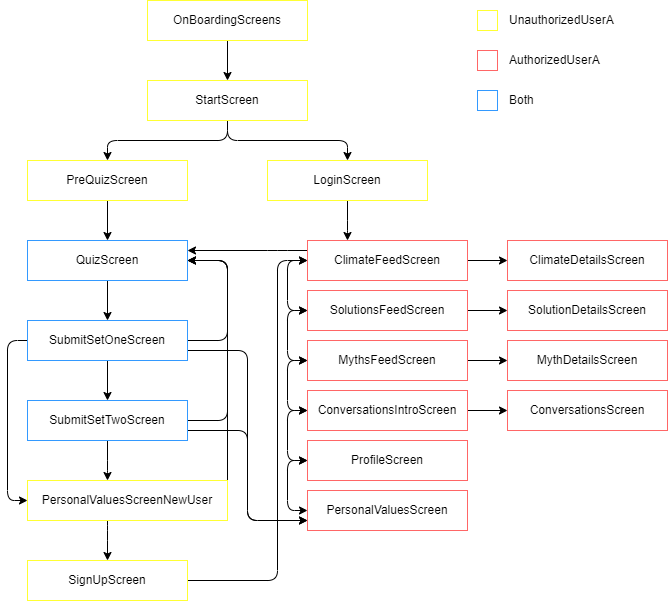

The diagram above was exported from draw.io. Its source (the exported page's mxGraphModel, read from the mxfile embedded in the PNG):
<mxGraphModel dx="1386" dy="787" grid="1" gridSize="10" guides="1" tooltips="1" connect="1" arrows="1" fold="1" page="0" pageScale="1" pageWidth="827" pageHeight="1169" math="0" shadow="0">
  <root>
    <mxCell id="0" />
    <mxCell id="1" parent="0" />
    <mxCell id="9" style="edgeStyle=orthogonalEdgeStyle;html=1;" edge="1" parent="1" source="2" target="3">
      <mxGeometry relative="1" as="geometry" />
    </mxCell>
    <mxCell id="2" value="OnBoardingScreens" style="rounded=0;whiteSpace=wrap;html=1;strokeColor=#FFFF33;" vertex="1" parent="1">
      <mxGeometry x="280" y="280" width="160" height="40" as="geometry" />
    </mxCell>
    <mxCell id="10" style="edgeStyle=orthogonalEdgeStyle;html=1;" edge="1" parent="1" source="3" target="4">
      <mxGeometry relative="1" as="geometry" />
    </mxCell>
    <mxCell id="11" style="edgeStyle=orthogonalEdgeStyle;html=1;" edge="1" parent="1" source="3" target="5">
      <mxGeometry relative="1" as="geometry" />
    </mxCell>
    <mxCell id="3" value="StartScreen" style="rounded=0;whiteSpace=wrap;html=1;strokeColor=#FFFF33;" vertex="1" parent="1">
      <mxGeometry x="280" y="360" width="160" height="40" as="geometry" />
    </mxCell>
    <mxCell id="12" style="edgeStyle=orthogonalEdgeStyle;html=1;" edge="1" parent="1" source="4" target="6">
      <mxGeometry relative="1" as="geometry" />
    </mxCell>
    <mxCell id="4" value="PreQuizScreen" style="rounded=0;whiteSpace=wrap;html=1;strokeColor=#FFFF33;" vertex="1" parent="1">
      <mxGeometry x="160" y="440" width="160" height="40" as="geometry" />
    </mxCell>
    <mxCell id="26" style="edgeStyle=orthogonalEdgeStyle;html=1;" edge="1" parent="1" source="5" target="24">
      <mxGeometry relative="1" as="geometry">
        <Array as="points">
          <mxPoint x="480" y="510" />
          <mxPoint x="480" y="510" />
        </Array>
      </mxGeometry>
    </mxCell>
    <mxCell id="5" value="LoginScreen" style="rounded=0;whiteSpace=wrap;html=1;strokeColor=#FFFF33;" vertex="1" parent="1">
      <mxGeometry x="400" y="440" width="160" height="40" as="geometry" />
    </mxCell>
    <mxCell id="13" style="edgeStyle=orthogonalEdgeStyle;html=1;" edge="1" parent="1" source="6" target="7">
      <mxGeometry relative="1" as="geometry" />
    </mxCell>
    <mxCell id="6" value="QuizScreen" style="rounded=0;whiteSpace=wrap;html=1;strokeColor=#3399FF;" vertex="1" parent="1">
      <mxGeometry x="160" y="520" width="160" height="40" as="geometry" />
    </mxCell>
    <mxCell id="14" style="edgeStyle=orthogonalEdgeStyle;html=1;" edge="1" parent="1" source="7" target="6">
      <mxGeometry relative="1" as="geometry">
        <Array as="points">
          <mxPoint x="360" y="620" />
          <mxPoint x="360" y="540" />
        </Array>
      </mxGeometry>
    </mxCell>
    <mxCell id="15" style="edgeStyle=orthogonalEdgeStyle;html=1;entryX=0.5;entryY=0;entryDx=0;entryDy=0;" edge="1" parent="1" source="7" target="8">
      <mxGeometry relative="1" as="geometry" />
    </mxCell>
    <mxCell id="48" style="edgeStyle=orthogonalEdgeStyle;html=1;entryX=0;entryY=0.75;entryDx=0;entryDy=0;startArrow=none;startFill=0;" edge="1" parent="1" source="7" target="43">
      <mxGeometry relative="1" as="geometry">
        <Array as="points">
          <mxPoint x="380" y="630" />
          <mxPoint x="380" y="800" />
        </Array>
      </mxGeometry>
    </mxCell>
    <mxCell id="49" style="edgeStyle=orthogonalEdgeStyle;html=1;entryX=0;entryY=0.5;entryDx=0;entryDy=0;startArrow=none;startFill=0;" edge="1" parent="1" source="7" target="17">
      <mxGeometry relative="1" as="geometry">
        <Array as="points">
          <mxPoint x="140" y="620" />
          <mxPoint x="140" y="780" />
        </Array>
      </mxGeometry>
    </mxCell>
    <mxCell id="7" value="SubmitSetOneScreen" style="rounded=0;whiteSpace=wrap;html=1;strokeColor=#3399FF;" vertex="1" parent="1">
      <mxGeometry x="160" y="600" width="160" height="40" as="geometry" />
    </mxCell>
    <mxCell id="16" style="edgeStyle=orthogonalEdgeStyle;html=1;" edge="1" parent="1" source="8" target="6">
      <mxGeometry relative="1" as="geometry">
        <Array as="points">
          <mxPoint x="360" y="700" />
          <mxPoint x="360" y="540" />
        </Array>
      </mxGeometry>
    </mxCell>
    <mxCell id="20" style="edgeStyle=orthogonalEdgeStyle;html=1;" edge="1" parent="1" source="8" target="17">
      <mxGeometry relative="1" as="geometry">
        <Array as="points">
          <mxPoint x="240" y="750" />
          <mxPoint x="240" y="750" />
        </Array>
      </mxGeometry>
    </mxCell>
    <mxCell id="47" style="edgeStyle=orthogonalEdgeStyle;html=1;entryX=0;entryY=0.75;entryDx=0;entryDy=0;startArrow=none;startFill=0;" edge="1" parent="1" source="8" target="43">
      <mxGeometry relative="1" as="geometry">
        <Array as="points">
          <mxPoint x="380" y="710" />
          <mxPoint x="380" y="800" />
        </Array>
      </mxGeometry>
    </mxCell>
    <mxCell id="8" value="SubmitSetTwoScreen" style="rounded=0;whiteSpace=wrap;html=1;strokeColor=#3399FF;" vertex="1" parent="1">
      <mxGeometry x="160" y="680" width="160" height="40" as="geometry" />
    </mxCell>
    <mxCell id="21" style="edgeStyle=orthogonalEdgeStyle;html=1;" edge="1" parent="1" source="17" target="6">
      <mxGeometry relative="1" as="geometry">
        <Array as="points">
          <mxPoint x="360" y="540" />
        </Array>
      </mxGeometry>
    </mxCell>
    <mxCell id="23" style="edgeStyle=orthogonalEdgeStyle;html=1;" edge="1" parent="1" source="17" target="22">
      <mxGeometry relative="1" as="geometry">
        <Array as="points">
          <mxPoint x="240" y="810" />
          <mxPoint x="240" y="810" />
        </Array>
      </mxGeometry>
    </mxCell>
    <mxCell id="17" value="PersonalValuesScreenNewUser" style="rounded=0;whiteSpace=wrap;html=1;strokeColor=#FFFF33;" vertex="1" parent="1">
      <mxGeometry x="160" y="760" width="200" height="40" as="geometry" />
    </mxCell>
    <mxCell id="25" style="edgeStyle=orthogonalEdgeStyle;html=1;" edge="1" parent="1" source="22" target="24">
      <mxGeometry relative="1" as="geometry">
        <Array as="points">
          <mxPoint x="410" y="860" />
          <mxPoint x="410" y="540" />
        </Array>
      </mxGeometry>
    </mxCell>
    <mxCell id="22" value="SignUpScreen" style="rounded=0;whiteSpace=wrap;html=1;strokeColor=#FFFF33;" vertex="1" parent="1">
      <mxGeometry x="160" y="840" width="160" height="40" as="geometry" />
    </mxCell>
    <mxCell id="28" style="edgeStyle=orthogonalEdgeStyle;html=1;entryX=0;entryY=0.5;entryDx=0;entryDy=0;" edge="1" parent="1" source="24" target="27">
      <mxGeometry relative="1" as="geometry" />
    </mxCell>
    <mxCell id="38" style="edgeStyle=orthogonalEdgeStyle;html=1;entryX=0;entryY=0.5;entryDx=0;entryDy=0;startArrow=classic;startFill=1;" edge="1" parent="1" source="24" target="29">
      <mxGeometry relative="1" as="geometry">
        <Array as="points">
          <mxPoint x="420" y="540" />
          <mxPoint x="420" y="590" />
        </Array>
      </mxGeometry>
    </mxCell>
    <mxCell id="46" style="edgeStyle=orthogonalEdgeStyle;html=1;entryX=1;entryY=0.25;entryDx=0;entryDy=0;startArrow=none;startFill=0;" edge="1" parent="1" source="24" target="6">
      <mxGeometry relative="1" as="geometry">
        <Array as="points">
          <mxPoint x="410" y="530" />
          <mxPoint x="410" y="530" />
        </Array>
      </mxGeometry>
    </mxCell>
    <mxCell id="24" value="ClimateFeedScreen" style="rounded=0;whiteSpace=wrap;html=1;strokeColor=#FF6666;" vertex="1" parent="1">
      <mxGeometry x="440" y="520" width="160" height="40" as="geometry" />
    </mxCell>
    <mxCell id="27" value="ClimateDetailsScreen" style="rounded=0;whiteSpace=wrap;html=1;strokeColor=#FF6666;" vertex="1" parent="1">
      <mxGeometry x="640" y="520" width="160" height="40" as="geometry" />
    </mxCell>
    <mxCell id="31" style="edgeStyle=orthogonalEdgeStyle;html=1;" edge="1" parent="1" source="29" target="30">
      <mxGeometry relative="1" as="geometry" />
    </mxCell>
    <mxCell id="39" style="edgeStyle=orthogonalEdgeStyle;html=1;entryX=0;entryY=0.5;entryDx=0;entryDy=0;startArrow=classic;startFill=1;" edge="1" parent="1" source="29" target="32">
      <mxGeometry relative="1" as="geometry">
        <Array as="points">
          <mxPoint x="420" y="590" />
          <mxPoint x="420" y="640" />
        </Array>
      </mxGeometry>
    </mxCell>
    <mxCell id="29" value="SolutionsFeedScreen" style="rounded=0;whiteSpace=wrap;html=1;strokeColor=#FF6666;" vertex="1" parent="1">
      <mxGeometry x="440" y="570" width="160" height="40" as="geometry" />
    </mxCell>
    <mxCell id="30" value="SolutionDetailsScreen" style="rounded=0;whiteSpace=wrap;html=1;strokeColor=#FF6666;" vertex="1" parent="1">
      <mxGeometry x="640" y="570" width="160" height="40" as="geometry" />
    </mxCell>
    <mxCell id="34" style="edgeStyle=orthogonalEdgeStyle;html=1;" edge="1" parent="1" source="32" target="33">
      <mxGeometry relative="1" as="geometry" />
    </mxCell>
    <mxCell id="40" style="edgeStyle=orthogonalEdgeStyle;html=1;entryX=0;entryY=0.5;entryDx=0;entryDy=0;startArrow=classic;startFill=1;" edge="1" parent="1" source="32" target="35">
      <mxGeometry relative="1" as="geometry">
        <Array as="points">
          <mxPoint x="420" y="640" />
          <mxPoint x="420" y="690" />
        </Array>
      </mxGeometry>
    </mxCell>
    <mxCell id="32" value="MythsFeedScreen" style="rounded=0;whiteSpace=wrap;html=1;strokeColor=#FF6666;" vertex="1" parent="1">
      <mxGeometry x="440" y="620" width="160" height="40" as="geometry" />
    </mxCell>
    <mxCell id="33" value="MythDetailsScreen" style="rounded=0;whiteSpace=wrap;html=1;strokeColor=#FF6666;" vertex="1" parent="1">
      <mxGeometry x="640" y="620" width="160" height="40" as="geometry" />
    </mxCell>
    <mxCell id="37" style="edgeStyle=orthogonalEdgeStyle;html=1;" edge="1" parent="1" source="35" target="36">
      <mxGeometry relative="1" as="geometry" />
    </mxCell>
    <mxCell id="35" value="ConversationsIntroScreen" style="rounded=0;whiteSpace=wrap;html=1;strokeColor=#FF6666;" vertex="1" parent="1">
      <mxGeometry x="440" y="670" width="160" height="40" as="geometry" />
    </mxCell>
    <mxCell id="36" value="ConversationsScreen" style="rounded=0;whiteSpace=wrap;html=1;strokeColor=#FF6666;" vertex="1" parent="1">
      <mxGeometry x="640" y="670" width="160" height="40" as="geometry" />
    </mxCell>
    <mxCell id="42" style="edgeStyle=orthogonalEdgeStyle;html=1;startArrow=classic;startFill=1;" edge="1" parent="1" source="41">
      <mxGeometry relative="1" as="geometry">
        <mxPoint x="440" y="690" as="targetPoint" />
        <Array as="points">
          <mxPoint x="420" y="740" />
          <mxPoint x="420" y="690" />
        </Array>
      </mxGeometry>
    </mxCell>
    <mxCell id="41" value="ProfileScreen" style="rounded=0;whiteSpace=wrap;html=1;strokeColor=#FF6666;" vertex="1" parent="1">
      <mxGeometry x="440" y="720" width="160" height="40" as="geometry" />
    </mxCell>
    <mxCell id="44" style="edgeStyle=orthogonalEdgeStyle;html=1;startArrow=classic;startFill=1;" edge="1" parent="1" source="43">
      <mxGeometry relative="1" as="geometry">
        <mxPoint x="440" y="740" as="targetPoint" />
        <Array as="points">
          <mxPoint x="420" y="790" />
          <mxPoint x="420" y="740" />
        </Array>
      </mxGeometry>
    </mxCell>
    <mxCell id="43" value="PersonalValuesScreen" style="rounded=0;whiteSpace=wrap;html=1;strokeColor=#FF6666;" vertex="1" parent="1">
      <mxGeometry x="440" y="770" width="160" height="40" as="geometry" />
    </mxCell>
    <mxCell id="50" value="" style="rounded=0;whiteSpace=wrap;html=1;strokeColor=#FF6666;" vertex="1" parent="1">
      <mxGeometry x="610" y="330" width="20" height="20" as="geometry" />
    </mxCell>
    <mxCell id="51" value="" style="rounded=0;whiteSpace=wrap;html=1;strokeColor=#FFFF33;" vertex="1" parent="1">
      <mxGeometry x="610" y="290" width="20" height="20" as="geometry" />
    </mxCell>
    <mxCell id="52" value="" style="rounded=0;whiteSpace=wrap;html=1;strokeColor=#3399FF;" vertex="1" parent="1">
      <mxGeometry x="610" y="370" width="20" height="20" as="geometry" />
    </mxCell>
    <mxCell id="53" value="UnauthorizedUserA" style="text;html=1;strokeColor=none;fillColor=none;align=left;verticalAlign=middle;whiteSpace=wrap;rounded=0;" vertex="1" parent="1">
      <mxGeometry x="640" y="285" width="160" height="30" as="geometry" />
    </mxCell>
    <mxCell id="54" value="AuthorizedUserA" style="text;html=1;strokeColor=none;fillColor=none;align=left;verticalAlign=middle;whiteSpace=wrap;rounded=0;" vertex="1" parent="1">
      <mxGeometry x="640" y="325" width="160" height="30" as="geometry" />
    </mxCell>
    <mxCell id="55" value="Both" style="text;html=1;strokeColor=none;fillColor=none;align=left;verticalAlign=middle;whiteSpace=wrap;rounded=0;" vertex="1" parent="1">
      <mxGeometry x="640" y="365" width="160" height="30" as="geometry" />
    </mxCell>
  </root>
</mxGraphModel>